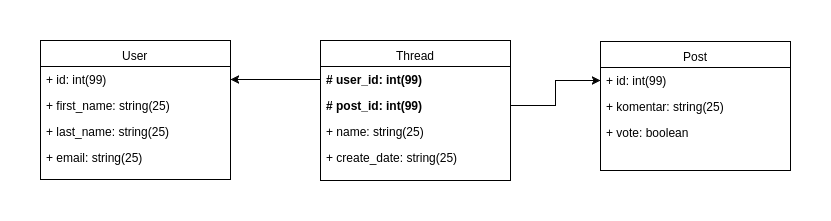

The diagram above was exported from draw.io. Its source (the exported page's mxGraphModel, read from the mxfile embedded in the PNG):
<mxGraphModel dx="952" dy="548" grid="1" gridSize="10" guides="1" tooltips="1" connect="1" arrows="1" fold="1" page="1" pageScale="1" pageWidth="850" pageHeight="1100" background="#ffffff" math="0" shadow="0">
  <root>
    <mxCell id="0" />
    <mxCell id="1" parent="0" />
    <mxCell id="2" value="User" style="swimlane;html=1;fontStyle=0;childLayout=stackLayout;horizontal=1;startSize=26;fillColor=none;horizontalStack=0;resizeParent=1;resizeLast=0;collapsible=1;marginBottom=0;swimlaneFillColor=#ffffff;fontSize=12;" vertex="1" parent="1">
      <mxGeometry x="40" y="160" width="190" height="139" as="geometry" />
    </mxCell>
    <mxCell id="3" value="+ id: int(99)" style="text;html=1;strokeColor=none;fillColor=none;align=left;verticalAlign=top;spacingLeft=4;spacingRight=4;whiteSpace=wrap;overflow=hidden;rotatable=0;points=[[0,0.5],[1,0.5]];portConstraint=eastwest;" vertex="1" parent="2">
      <mxGeometry y="26" width="190" height="26" as="geometry" />
    </mxCell>
    <mxCell id="4" value="+ first_name: string(25)" style="text;html=1;strokeColor=none;fillColor=none;align=left;verticalAlign=top;spacingLeft=4;spacingRight=4;whiteSpace=wrap;overflow=hidden;rotatable=0;points=[[0,0.5],[1,0.5]];portConstraint=eastwest;" vertex="1" parent="2">
      <mxGeometry y="52" width="190" height="26" as="geometry" />
    </mxCell>
    <mxCell id="5" value="+ last_name: string(25)" style="text;html=1;strokeColor=none;fillColor=none;align=left;verticalAlign=top;spacingLeft=4;spacingRight=4;whiteSpace=wrap;overflow=hidden;rotatable=0;points=[[0,0.5],[1,0.5]];portConstraint=eastwest;" vertex="1" parent="2">
      <mxGeometry y="78" width="190" height="26" as="geometry" />
    </mxCell>
    <mxCell id="6" value="+ email: string(25)" style="text;html=1;strokeColor=none;fillColor=none;align=left;verticalAlign=top;spacingLeft=4;spacingRight=4;whiteSpace=wrap;overflow=hidden;rotatable=0;points=[[0,0.5],[1,0.5]];portConstraint=eastwest;" vertex="1" parent="2">
      <mxGeometry y="104" width="190" height="26" as="geometry" />
    </mxCell>
    <mxCell id="7" value="Post" style="swimlane;html=1;fontStyle=0;childLayout=stackLayout;horizontal=1;startSize=26;fillColor=none;horizontalStack=0;resizeParent=1;resizeLast=0;collapsible=1;marginBottom=0;swimlaneFillColor=#ffffff;fontSize=12;" vertex="1" parent="1">
      <mxGeometry x="600" y="161" width="190" height="129" as="geometry" />
    </mxCell>
    <mxCell id="8" value="+ id: int(99)" style="text;html=1;strokeColor=none;fillColor=none;align=left;verticalAlign=top;spacingLeft=4;spacingRight=4;whiteSpace=wrap;overflow=hidden;rotatable=0;points=[[0,0.5],[1,0.5]];portConstraint=eastwest;" vertex="1" parent="7">
      <mxGeometry y="26" width="190" height="26" as="geometry" />
    </mxCell>
    <mxCell id="12" value="+ komentar: string(25)" style="text;html=1;strokeColor=none;fillColor=none;align=left;verticalAlign=top;spacingLeft=4;spacingRight=4;whiteSpace=wrap;overflow=hidden;rotatable=0;points=[[0,0.5],[1,0.5]];portConstraint=eastwest;" vertex="1" parent="7">
      <mxGeometry y="52" width="190" height="26" as="geometry" />
    </mxCell>
    <mxCell id="20" value="+ vote: boolean" style="text;html=1;strokeColor=none;fillColor=none;align=left;verticalAlign=top;spacingLeft=4;spacingRight=4;whiteSpace=wrap;overflow=hidden;rotatable=0;points=[[0,0.5],[1,0.5]];portConstraint=eastwest;" vertex="1" parent="7">
      <mxGeometry y="78" width="190" height="26" as="geometry" />
    </mxCell>
    <mxCell id="14" value="Thread" style="swimlane;html=1;fontStyle=0;childLayout=stackLayout;horizontal=1;startSize=26;fillColor=none;horizontalStack=0;resizeParent=1;resizeLast=0;collapsible=1;marginBottom=0;swimlaneFillColor=#ffffff;fontSize=12;" vertex="1" parent="1">
      <mxGeometry x="320" y="160" width="190" height="140" as="geometry" />
    </mxCell>
    <mxCell id="15" value="# user_id: int(99)" style="text;html=1;strokeColor=none;fillColor=none;align=left;verticalAlign=top;spacingLeft=4;spacingRight=4;whiteSpace=wrap;overflow=hidden;rotatable=0;points=[[0,0.5],[1,0.5]];portConstraint=eastwest;fontStyle=1" vertex="1" parent="14">
      <mxGeometry y="26" width="190" height="26" as="geometry" />
    </mxCell>
    <mxCell id="16" value="# post_id: int(99)" style="text;html=1;strokeColor=none;fillColor=none;align=left;verticalAlign=top;spacingLeft=4;spacingRight=4;whiteSpace=wrap;overflow=hidden;rotatable=0;points=[[0,0.5],[1,0.5]];portConstraint=eastwest;fontStyle=1" vertex="1" parent="14">
      <mxGeometry y="52" width="190" height="26" as="geometry" />
    </mxCell>
    <mxCell id="18" value="+ name: string(25)" style="text;html=1;strokeColor=none;fillColor=none;align=left;verticalAlign=top;spacingLeft=4;spacingRight=4;whiteSpace=wrap;overflow=hidden;rotatable=0;points=[[0,0.5],[1,0.5]];portConstraint=eastwest;" vertex="1" parent="14">
      <mxGeometry y="78" width="190" height="26" as="geometry" />
    </mxCell>
    <mxCell id="19" value="+ create_date: string(25)" style="text;html=1;strokeColor=none;fillColor=none;align=left;verticalAlign=top;spacingLeft=4;spacingRight=4;whiteSpace=wrap;overflow=hidden;rotatable=0;points=[[0,0.5],[1,0.5]];portConstraint=eastwest;" vertex="1" parent="1">
      <mxGeometry x="320" y="264" width="190" height="26" as="geometry" />
    </mxCell>
    <mxCell id="21" style="edgeStyle=orthogonalEdgeStyle;rounded=0;html=1;exitX=0;exitY=0.5;entryX=1;entryY=0.5;jettySize=auto;orthogonalLoop=1;fontSize=12;" edge="1" parent="1" source="15" target="3">
      <mxGeometry relative="1" as="geometry" />
    </mxCell>
    <mxCell id="22" style="edgeStyle=orthogonalEdgeStyle;rounded=0;html=1;exitX=1;exitY=0.5;jettySize=auto;orthogonalLoop=1;fontSize=12;" edge="1" parent="1" source="16" target="8">
      <mxGeometry relative="1" as="geometry" />
    </mxCell>
  </root>
</mxGraphModel>